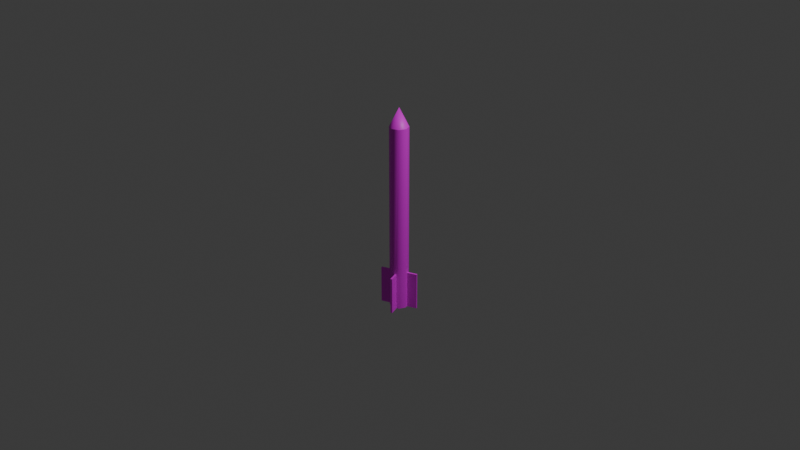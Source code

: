 # Source: missile_lowpoly.blend  (saved by Blender 4.5.90; exported with 4.5.12 LTS)
import bpy
from mathutils import Matrix  # noqa: F401  (used for matrix-valued properties, if any)

bpy.ops.wm.read_factory_settings(use_empty=True)
scene = bpy.context.scene
scene.name = 'Scene'

# ---- collections
col_collection = bpy.data.collections.new('Collection'); scene.collection.children.link(col_collection)

# ---- images (referenced by path relative to the original .blend; pixels are not part of the script)
import os
ASSET_DIR = os.environ.get("B2B_ASSET_DIR", "")  # directory of the original .blend (textures are referenced by path, not embedded)
HERE = os.path.dirname(os.path.abspath(__file__))  # packed textures are extracted next to this script under _unpacked/

def load_image(name, relpath, width, height, colorspace="sRGB"):
    """Load a texture the original file referenced (path relative to the .blend, or extracted next to this script)."""
    p = next((c for c in (os.path.join(HERE, relpath), os.path.join(ASSET_DIR, relpath)) if relpath and os.path.exists(c)), "")
    if p:
        img = bpy.data.images.load(p, check_existing=True)
        img.name = name
    else:  # same state as the original file: an image datablock whose file is absent (Cycles renders it pink)
        img = bpy.data.images.new(name, width, height)
        img.source = "FILE"
        img.filepath = "//" + (relpath or name)
    img.colorspace_settings.name = colorspace
    return img
img_untitled = load_image('Untitled', 'missile.png', 1024, 1024, 'sRGB')

# ---- materials (node trees are filled in below, after node groups)
mat_material_001 = bpy.data.materials.new('Material.001')

# ---- node groups
ng_smooth_by_angle = bpy.data.node_groups.new('Smooth by Angle', 'GeometryNodeTree')
_s = ng_smooth_by_angle.interface.new_socket(name='Mesh', in_out='OUTPUT', socket_type='NodeSocketGeometry')
_s = ng_smooth_by_angle.interface.new_socket(name='Mesh', in_out='INPUT', socket_type='NodeSocketGeometry')
_s = ng_smooth_by_angle.interface.new_socket(name='Angle', in_out='INPUT', socket_type='NodeSocketFloat')
_s.subtype = 'ANGLE'
_s.default_value = 0.5236
_s.min_value = 0.0
_s.max_value = 3.142
_s.description = 'Maximum face angle for smooth edges'
_s = ng_smooth_by_angle.interface.new_socket(name='Ignore Sharpness', in_out='INPUT', socket_type='NodeSocketBool')
_s.force_non_field = True
ng_smooth_by_angle.description = 'Set the sharpness of mesh edges based on the angle between the neighboring faces'
ng_smooth_by_angle.is_modifier = True
_N = ng_smooth_by_angle.nodes; _L = ng_smooth_by_angle.links
n0 = _N.new('GeometryNodeSetShadeSmooth'); n0.name = 'Set Shade Smooth'; n0.location = (120, -80)
n0.domain = 'EDGE'
n1 = _N.new('GeometryNodeSetShadeSmooth'); n1.name = 'Set Shade Smooth.001'; n1.location = (300, -80)
n2 = _N.new('NodeGroupOutput'); n2.name = 'Group Output'; n2.location = (480, -80)
n3 = _N.new('GeometryNodeInputMeshEdgeAngle'); n3.name = 'Edge Angle'; n3.location = (-440, -240)
n4 = _N.new('NodeGroupInput'); n4.name = 'Group Input'; n4.location = (-80, -80)
n5 = _N.new('GeometryNodeInputEdgeSmooth'); n5.name = 'Is Edge Smooth'; n5.location = (-260, -120)
n6 = _N.new('GeometryNodeInputShadeSmooth'); n6.name = 'Is Shade Smooth'; n6.location = (-440, -397)
n7 = _N.new('FunctionNodeCompare'); n7.name = 'Compare'; n7.location = (-260, -260)
n7.operation = 'LESS_EQUAL'
n7.inputs[6].default_value = (0.0, 0.0, 0.0, 0.0)
n7.inputs[7].default_value = (0.0, 0.0, 0.0, 0.0)
n8 = _N.new('FunctionNodeBooleanMath'); n8.name = 'Boolean Math.001'; n8.location = (-80, -260)
n9 = _N.new('NodeGroupInput'); n9.name = 'Group Input.001'; n9.location = (-440, -329)
n10 = _N.new('NodeGroupInput'); n10.name = 'Group Input.002'; n10.location = (-259, -189)
n11 = _N.new('FunctionNodeBooleanMath'); n11.name = 'Boolean Math'; n11.location = (-80, -149)
n11.operation = 'OR'
n12 = _N.new('FunctionNodeBooleanMath'); n12.name = 'Boolean Math.002'; n12.location = (-260, -380)
n12.operation = 'OR'
n13 = _N.new('NodeGroupInput'); n13.name = 'Group Input.003'; n13.location = (-440, -460)
_L.new(n3.outputs[0], n7.inputs[0])
_L.new(n1.outputs[0], n2.inputs[0])
_L.new(n9.outputs[1], n7.inputs[1])
_L.new(n7.outputs[0], n8.inputs[0])
_L.new(n4.outputs[0], n0.inputs[0])
_L.new(n0.outputs[0], n1.inputs[0])
_L.new(n8.outputs[0], n0.inputs[2])
_L.new(n10.outputs[2], n11.inputs[1])
_L.new(n5.outputs[0], n11.inputs[0])
_L.new(n11.outputs[0], n0.inputs[1])
_L.new(n13.outputs[2], n12.inputs[1])
_L.new(n6.outputs[0], n12.inputs[0])
_L.new(n12.outputs[0], n8.inputs[1])
n2.is_active_output = True

# ---- material node trees
mat_material_001.use_nodes = True; mat_material_001.node_tree.nodes.clear()
_N = mat_material_001.node_tree.nodes; _L = mat_material_001.node_tree.links
n0 = _N.new('ShaderNodeBsdfPrincipled'); n0.name = 'Principled BSDF'; n0.location = (-200, 100)
n1 = _N.new('ShaderNodeOutputMaterial'); n1.name = 'Material Output'; n1.location = (200, 100)
n2 = _N.new('ShaderNodeTexImage'); n2.name = 'Image Texture'; n2.location = (-704, 34)
n2.image = img_untitled
_L.new(n0.outputs[0], n1.inputs[0])
_L.new(n2.outputs[0], n0.inputs[0])
n1.is_active_output = True

# ---- world
world_world = bpy.data.worlds.new('World'); scene.world = world_world
world_world.use_nodes = True; world_world.node_tree.nodes.clear()
_N = world_world.node_tree.nodes; _L = world_world.node_tree.links
n0 = _N.new('ShaderNodeOutputWorld'); n0.name = 'World Output'; n0.location = (200, 100)
n1 = _N.new('ShaderNodeBackground'); n1.name = 'Background'; n1.location = (-200, 100)
n1.inputs[0].default_value = (0.05088, 0.05088, 0.05088, 1.0)
_L.new(n1.outputs[0], n0.inputs[0])
n0.is_active_output = True
world_world.color = (0.05088, 0.05088, 0.05088)
world_world.sun_shadow_jitter_overblur = 0.0

# ---- cameras
cam_camera = bpy.data.cameras.new('Camera')
cam_camera.clip_end = 100.0
cam_camera.ortho_scale = 7.314

# ---- lights
light_light = bpy.data.lights.new('Light', 'POINT')
light_light.energy = 1000.0
light_light.shadow_soft_size = 0.1

# ---- meshes
me_cylinder = bpy.data.meshes.new('Cylinder')
me_cylinder.from_pydata([(-0.0673, 0.1886, -1.0), (0.0, 0.0, -1.0), (-0.0673, 0.1886, -0.6), (0.0, 0.1, -1.0), (0.0, 0.1, 1.0), (0.08578, -0.1809, -1.0), (0.07071, 0.07071, -1.0), (0.08578, -0.1809, -0.6), (-0.08578, 0.1809, -1.0), (0.07071, 0.07071, 1.0), (-0.08578, 0.1809, -0.6), (0.1, 0.0, -1.0), (0.1, 0.0, 1.0), (0.0673, -0.1886, -1.0), (0.07071, -0.07071, -1.0), (0.0673, -0.1886, -0.6), (-0.1886, -0.0673, -1.0), (0.07071, -0.07071, 1.0), (-0.1886, -0.0673, -0.6), (0.0, -0.1, -1.0), (0.1809, 0.08578, -1.0), (0.0, -0.1, 1.0), (0.1809, 0.08578, -0.6), (-0.07071, -0.07071, -1.0), (-0.1809, -0.08578, -1.0), (-0.07071, -0.07071, 1.0), (-0.1809, -0.08578, -0.6), (-0.1, 0.0, -1.0), (0.1886, 0.0673, -1.0), (-0.1, 0.0, 1.0), (0.1886, 0.0673, -0.6), (-0.07071, 0.07071, -1.0), (-0.07071, 0.07071, 1.0), (0.08918, 0.02612, -1.0), (0.08918, 0.02612, -0.6), (0.08153, 0.04459, -0.6), (0.08153, 0.04459, -1.0), (0.02612, -0.08918, -1.0), (0.02612, -0.08918, -0.6), (0.04459, -0.08153, -0.6), (0.04459, -0.08153, -1.0), (-0.08153, -0.04459, -0.6), (-0.08918, -0.02612, -0.6), (-0.08918, -0.02612, -1.0), (-0.08153, -0.04459, -1.0), (-0.04459, 0.08153, -0.6), (-0.02612, 0.08918, -0.6), (-0.02612, 0.08918, -1.0), (-0.04459, 0.08153, -1.0), (0.0, 0.02613, -1.0), (0.007654, 0.007654, -1.0), (0.01082, 0.0, -1.0), (0.01848, -0.01848, -1.0), (0.0, -0.02613, -1.0), (-0.007654, -0.007654, -1.0), (-0.01082, 0.0, -1.0), (-0.01848, 0.01848, -1.0), (-0.02613, 0.0, -1.0), (-0.007654, 0.007654, -1.0), (0.0, 0.01082, -1.0), (0.01848, 0.01848, -1.0), (0.02613, 0.0, -1.0), (0.007654, -0.007654, -1.0), (0.0, -0.01082, -1.0), (-0.01848, -0.01848, -1.0), (-0.005412, -0.01307, -1.0), (-0.01307, 0.005412, -1.0), (0.01307, -0.005412, -1.0), (0.005412, 0.01307, -1.0), (0.0, 0.1, 1.0), (0.07071, 0.07071, 1.0), (0.1, 0.0, 1.0), (0.07071, -0.07071, 1.0), (0.0, -0.1, 1.0), (-0.07071, -0.07071, 1.0), (-0.1, 0.0, 1.0), (-0.07071, 0.07071, 1.0), (0.0, 0.0, 1.2)], [], [(59, 68, 50, 1), (50, 68, 60), (60, 68, 49, 3, 6), (49, 68, 59), (3, 4, 9, 6), (36, 60, 6), (11, 61, 33), (50, 60, 36, 33, 61, 51), (1, 50, 51), (6, 9, 12, 11, 33, 34, 35, 36), (61, 11, 14, 52, 67), (1, 51, 67, 62), (61, 67, 51), (62, 67, 52), (11, 12, 17, 14), (53, 37, 19), (40, 52, 14), (52, 40, 37, 53, 63, 62), (1, 62, 63), (14, 17, 21, 19, 37, 38, 39, 40), (64, 65, 53, 19, 23), (54, 1, 63, 65), (65, 64, 54), (53, 65, 63), (19, 21, 25, 23), (44, 64, 23), (27, 57, 43), (55, 1, 54), (64, 44, 43, 57, 55, 54), (23, 25, 29, 27, 43, 42, 41, 44), (57, 27, 31, 56, 66), (58, 1, 55, 66), (57, 66, 55), (58, 66, 56), (27, 29, 32, 31), (48, 56, 31), (49, 47, 3), (1, 58, 59), (56, 48, 47, 49, 59, 58), (31, 32, 4, 3, 47, 46, 45, 48), (7, 5, 40, 39), (47, 0, 2, 46), (5, 7, 15, 13), (13, 15, 38, 37), (10, 8, 48, 45), (8, 10, 2, 0), (40, 5, 13, 37), (8, 0, 47, 48), (54, 1, 63, 65), (55, 1, 54), (58, 1, 55, 66), (58, 66, 56), (53, 65, 63), (1, 62, 63), (56, 48, 47, 49, 59, 58), (1, 51, 67, 62), (59, 68, 50, 1), (52, 40, 37, 53, 63, 62), (1, 58, 59), (62, 67, 52), (49, 68, 59), (1, 50, 51), (15, 7, 39, 38), (2, 10, 45, 46), (16, 18, 42, 43), (22, 20, 36, 35), (20, 22, 30, 28), (26, 24, 44, 41), (33, 28, 30, 34), (24, 26, 18, 16), (44, 24, 16, 43), (36, 20, 28, 33), (54, 1, 63, 65), (65, 64, 54), (1, 51, 67, 62), (61, 67, 51), (1, 50, 51), (64, 44, 43, 57, 55, 54), (1, 62, 63), (59, 68, 50, 1), (50, 68, 60), (50, 60, 36, 33, 61, 51), (55, 1, 54), (58, 1, 55, 66), (1, 58, 59), (57, 66, 55), (42, 18, 26, 41), (34, 30, 22, 35), (69, 77, 70), (70, 77, 71), (71, 77, 72), (72, 77, 73), (73, 77, 74), (74, 77, 75), (75, 77, 76), (76, 77, 69)])
_uv = me_cylinder.uv_layers.new(name='UVMap')
_uv.uv.foreach_set('vector', [0.6515, 0.07688, 0.648, 0.07481, 0.6515, 0.07274, 0.66, 0.07481, 0.6515, 0.07274, 0.648, 0.07481, 0.6396, 0.06982, 0.6396, 0.06982, 0.648, 0.07481, 0.6396, 0.07981, 0.5821, 0.09392, 0.5821, 0.0557, 0.6396, 0.07981, 0.648, 0.07481, 0.6515, 0.07688, 0.000666, 0.9993, 0.000666, 0.000666, 0.06518, 0.000666, 0.06518, 0.9993, 0.5989, 0.04572, 0.6396, 0.06982, 0.5821, 0.0557, 0.6277, 0.02868, 0.6515, 0.06276, 0.6109, 0.03866, 0.6515, 0.07274, 0.6396, 0.06982, 0.5989, 0.04572, 0.6109, 0.03866, 0.6515, 0.06276, 0.6565, 0.06982, 0.66, 0.07481, 0.6515, 0.07274, 0.6565, 0.06982, 0.2677, 0.9993, 0.2677, 0.000666, 0.3322, 0.000666, 0.3322, 0.9993, 0.3084, 0.9993, 0.3084, 0.7996, 0.2916, 0.7996, 0.2916, 0.9993, 0.6515, 0.06276, 0.6277, 0.02868, 0.6922, 0.02868, 0.6684, 0.06276, 0.66, 0.06775, 0.66, 0.07481, 0.6565, 0.06982, 0.66, 0.06775, 0.6635, 0.06982, 0.6515, 0.06276, 0.66, 0.06775, 0.6565, 0.06982, 0.6635, 0.06982, 0.66, 0.06775, 0.6684, 0.06276, 0.06743, 0.9993, 0.06743, 0.000666, 0.1319, 0.000666, 0.1319, 0.9993, 0.6803, 0.06982, 0.721, 0.04572, 0.7378, 0.0557, 0.7091, 0.03866, 0.6684, 0.06276, 0.6922, 0.02868, 0.6684, 0.06276, 0.7091, 0.03866, 0.721, 0.04572, 0.6803, 0.06982, 0.6684, 0.07274, 0.6635, 0.06982, 0.66, 0.07481, 0.6635, 0.06982, 0.6684, 0.07274, 0.4013, 0.9993, 0.4013, 0.000666, 0.4658, 0.000666, 0.4658, 0.9993, 0.442, 0.9993, 0.442, 0.7996, 0.4251, 0.7996, 0.4251, 0.9993, 0.6803, 0.07981, 0.6719, 0.07481, 0.6803, 0.06982, 0.7378, 0.0557, 0.7378, 0.09392, 0.6684, 0.07688, 0.66, 0.07481, 0.6684, 0.07274, 0.6719, 0.07481, 0.6719, 0.07481, 0.6803, 0.07981, 0.6684, 0.07688, 0.6803, 0.06982, 0.6719, 0.07481, 0.6684, 0.07274, 0.1342, 0.9993, 0.1342, 0.000666, 0.1987, 0.000666, 0.1987, 0.9993, 0.721, 0.1039, 0.6803, 0.07981, 0.7378, 0.09392, 0.6922, 0.1209, 0.6684, 0.08687, 0.7091, 0.111, 0.6635, 0.07981, 0.66, 0.07481, 0.6684, 0.07688, 0.6803, 0.07981, 0.721, 0.1039, 0.7091, 0.111, 0.6684, 0.08687, 0.6635, 0.07981, 0.6684, 0.07688, 0.3345, 0.9993, 0.3345, 0.000666, 0.399, 0.000666, 0.399, 0.9993, 0.3752, 0.9993, 0.3752, 0.7996, 0.3583, 0.7996, 0.3583, 0.9993, 0.6684, 0.08687, 0.6922, 0.1209, 0.6277, 0.1209, 0.6515, 0.08687, 0.66, 0.08187, 0.6565, 0.07981, 0.66, 0.07481, 0.6635, 0.07981, 0.66, 0.08187, 0.6684, 0.08687, 0.66, 0.08187, 0.6635, 0.07981, 0.6565, 0.07981, 0.66, 0.08187, 0.6515, 0.08687, 0.201, 0.9993, 0.201, 0.000666, 0.2655, 0.000666, 0.2655, 0.9993, 0.6109, 0.111, 0.6515, 0.08687, 0.6277, 0.1209, 0.6396, 0.07981, 0.5989, 0.1039, 0.5821, 0.09392, 0.66, 0.07481, 0.6565, 0.07981, 0.6515, 0.07688, 0.6515, 0.08687, 0.6109, 0.111, 0.5989, 0.1039, 0.6396, 0.07981, 0.6515, 0.07688, 0.6565, 0.07981, 0.468, 0.9993, 0.468, 0.000666, 0.5325, 0.000666, 0.5325, 0.9993, 0.5087, 0.9993, 0.5087, 0.7996, 0.4919, 0.7996, 0.4919, 0.9993, 0.8781, 0.4028, 0.8781, 0.6025, 0.7874, 0.6025, 0.7874, 0.4028, 0.6255, 0.7522, 0.5348, 0.7522, 0.5348, 0.5524, 0.6255, 0.5524, 0.8804, 0.9847, 0.8804, 0.785, 0.8972, 0.785, 0.8972, 0.9847, 0.5348, 0.9532, 0.5348, 0.7535, 0.6255, 0.7535, 0.6255, 0.9532, 0.8781, 0.6039, 0.8781, 0.8036, 0.7874, 0.8036, 0.7874, 0.6039, 0.9471, 0.2004, 0.9471, 0.000666, 0.964, 0.000666, 0.964, 0.2004, 0.7091, 0.03866, 0.7732, 0.000666, 0.7851, 0.007728, 0.721, 0.04572, 0.5467, 0.149, 0.5348, 0.1419, 0.5989, 0.1039, 0.6109, 0.111, 0.6684, 0.07688, 0.66, 0.07481, 0.6684, 0.07274, 0.6719, 0.07481, 0.6635, 0.07981, 0.66, 0.07481, 0.6684, 0.07688, 0.6565, 0.07981, 0.66, 0.07481, 0.6635, 0.07981, 0.66, 0.08187, 0.6565, 0.07981, 0.66, 0.08187, 0.6515, 0.08687, 0.6803, 0.06982, 0.6719, 0.07481, 0.6684, 0.07274, 0.66, 0.07481, 0.6635, 0.06982, 0.6684, 0.07274, 0.6515, 0.08687, 0.6109, 0.111, 0.5989, 0.1039, 0.6396, 0.07981, 0.6515, 0.07688, 0.6565, 0.07981, 0.66, 0.07481, 0.6565, 0.06982, 0.66, 0.06775, 0.6635, 0.06982, 0.6515, 0.07688, 0.648, 0.07481, 0.6515, 0.07274, 0.66, 0.07481, 0.6684, 0.06276, 0.7091, 0.03866, 0.721, 0.04572, 0.6803, 0.06982, 0.6684, 0.07274, 0.6635, 0.06982, 0.66, 0.07481, 0.6565, 0.07981, 0.6515, 0.07688, 0.6635, 0.06982, 0.66, 0.06775, 0.6684, 0.06276, 0.6396, 0.07981, 0.648, 0.07481, 0.6515, 0.07688, 0.66, 0.07481, 0.6515, 0.07274, 0.6565, 0.06982, 0.9471, 0.6039, 0.964, 0.6039, 0.964, 0.6576, 0.9471, 0.6576, 0.964, 0.7127, 0.9471, 0.7127, 0.9471, 0.6589, 0.964, 0.6589, 0.5348, 0.35, 0.5348, 0.1503, 0.6255, 0.1503, 0.6255, 0.35, 0.8781, 0.000666, 0.8781, 0.2004, 0.7874, 0.2004, 0.7874, 0.000666, 0.9471, 0.4015, 0.9471, 0.2017, 0.964, 0.2017, 0.964, 0.4015, 0.8781, 0.2017, 0.8781, 0.4015, 0.7874, 0.4015, 0.7874, 0.2017, 0.6255, 0.5511, 0.5348, 0.5511, 0.5348, 0.3514, 0.6255, 0.3514, 0.9471, 0.6025, 0.9471, 0.4028, 0.964, 0.4028, 0.964, 0.6025, 0.721, 0.1039, 0.7851, 0.1419, 0.7732, 0.149, 0.7091, 0.111, 0.5989, 0.04572, 0.5348, 0.007728, 0.5467, 0.000666, 0.6109, 0.03866, 0.6684, 0.07688, 0.66, 0.07481, 0.6684, 0.07274, 0.6719, 0.07481, 0.6719, 0.07481, 0.6803, 0.07981, 0.6684, 0.07688, 0.66, 0.07481, 0.6565, 0.06982, 0.66, 0.06775, 0.6635, 0.06982, 0.6515, 0.06276, 0.66, 0.06775, 0.6565, 0.06982, 0.66, 0.07481, 0.6515, 0.07274, 0.6565, 0.06982, 0.6803, 0.07981, 0.721, 0.1039, 0.7091, 0.111, 0.6684, 0.08687, 0.6635, 0.07981, 0.6684, 0.07688, 0.66, 0.07481, 0.6635, 0.06982, 0.6684, 0.07274, 0.6515, 0.07688, 0.648, 0.07481, 0.6515, 0.07274, 0.66, 0.07481, 0.6515, 0.07274, 0.648, 0.07481, 0.6396, 0.06982, 0.6515, 0.07274, 0.6396, 0.06982, 0.5989, 0.04572, 0.6109, 0.03866, 0.6515, 0.06276, 0.6565, 0.06982, 0.6635, 0.07981, 0.66, 0.07481, 0.6684, 0.07688, 0.6565, 0.07981, 0.66, 0.07481, 0.6635, 0.07981, 0.66, 0.08187, 0.66, 0.07481, 0.6565, 0.07981, 0.6515, 0.07688, 0.6684, 0.08687, 0.66, 0.08187, 0.6635, 0.07981, 0.9471, 0.7677, 0.9471, 0.714, 0.964, 0.714, 0.964, 0.7677, 0.964, 0.7691, 0.964, 0.8228, 0.9471, 0.8228, 0.9471, 0.7691, 0.7874, 0.91, 0.851, 0.8049, 0.851, 0.9166, 0.8804, 0.4496, 0.9126, 0.3396, 0.9449, 0.4496, 0.8804, 0.1058, 0.9439, 0.000666, 0.9439, 0.1123, 0.8804, 0.561, 0.9126, 0.451, 0.9449, 0.561, 0.8804, 0.2188, 0.9439, 0.1137, 0.9439, 0.2253, 0.8804, 0.6723, 0.9126, 0.5623, 0.9449, 0.6723, 0.8804, 0.3318, 0.9439, 0.2266, 0.9439, 0.3383, 0.8804, 0.7837, 0.9126, 0.6736, 0.9449, 0.7837])
me_cylinder.materials.append(mat_material_001)
me_cylinder.use_mirror_x = True
me_cylinder.use_mirror_y = True
me_cylinder.update()

# ---- objects
ob_light = bpy.data.objects.new('Light', light_light)
ob_camera = bpy.data.objects.new('Camera', cam_camera)
ob_missile = bpy.data.objects.new('missile', me_cylinder)

# ---- transforms, parenting, visibility, modifiers, constraints
ob_light.location = (4.076, 1.005, 5.904)
ob_light.rotation_euler = (0.6503, 0.05522, 1.866)
ob_light.lock_rotations_4d = False
ob_light.empty_display_type = 'ARROWS'
ob_light.color = (0.0, 0.0, 0.0, 0.0)
ob_light.lineart.crease_threshold = 0.0
ob_camera.location = (7.359, -6.926, 4.958)
ob_camera.rotation_euler = (1.109, 0.0, 0.8149)
ob_camera.lock_rotations_4d = False
ob_camera.empty_display_type = 'ARROWS'
ob_camera.color = (0.0, 0.0, 0.0, 0.0)
ob_camera.display_type = 'WIRE'
ob_camera.lineart.crease_threshold = 0.0
ob_missile.location = (0.0, 0.0, 0.0)
ob_missile.use_mesh_mirror_x = True
ob_missile.use_mesh_mirror_y = True
_m = ob_missile.modifiers.new('Triangulate', 'TRIANGULATE')
_m = ob_missile.modifiers.new('Smooth by Angle', 'NODES')
_m.node_group = ng_smooth_by_angle
_gi = [s.identifier for s in ng_smooth_by_angle.interface.items_tree if s.item_type == 'SOCKET' and s.in_out == 'INPUT']
_m[_gi[1]] = 0.8727  # Angle
_m[_gi[2]] = True  # Ignore Sharpness
_m.show_group_selector = False

# ---- collection membership
col_collection.objects.link(ob_light)
col_collection.objects.link(ob_camera)
col_collection.objects.link(ob_missile)

# ---- scene / render settings (as saved in the file)
scene.camera = ob_camera
scene.frame_start = 1; scene.frame_end = 250; scene.frame_set(1)
scene.render.engine = 'BLENDER_EEVEE_NEXT'
bpy.context.view_layer.update()

